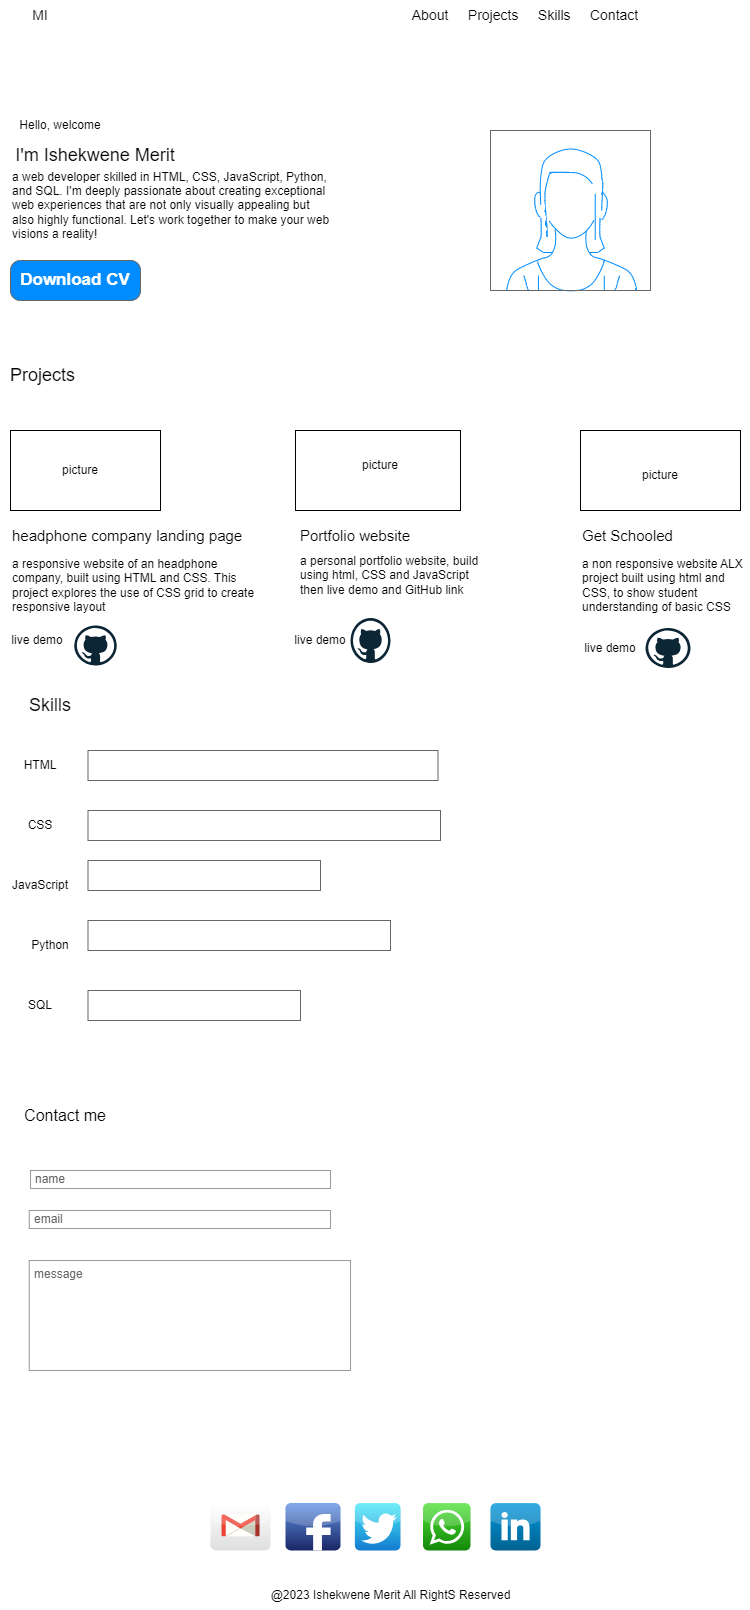

The diagram above was exported from draw.io. Its source (the exported page's mxGraphModel, read from the mxfile embedded in the PNG):
<mxGraphModel dx="794" dy="474" grid="1" gridSize="10" guides="1" tooltips="1" connect="1" arrows="1" fold="1" page="1" pageScale="1" pageWidth="850" pageHeight="1100" math="0" shadow="0">
  <root>
    <mxCell id="0" />
    <mxCell id="1" parent="0" />
    <mxCell id="OEFWw74h5DjbIBONqamb-1" value="About&amp;nbsp; &amp;nbsp; &amp;nbsp;Projects&amp;nbsp; &amp;nbsp; &amp;nbsp;Skills&amp;nbsp; &amp;nbsp; &amp;nbsp;Contact" style="text;html=1;strokeColor=none;fillColor=none;align=center;verticalAlign=middle;whiteSpace=wrap;rounded=0;fontSize=14;" parent="1" vertex="1">
      <mxGeometry x="380" y="40" width="370" height="30" as="geometry" />
    </mxCell>
    <mxCell id="OEFWw74h5DjbIBONqamb-2" value="I'm Ishekwene Merit" style="text;html=1;strokeColor=none;fillColor=none;align=center;verticalAlign=middle;whiteSpace=wrap;rounded=0;fontSize=18;" parent="1" vertex="1">
      <mxGeometry x="40" y="180" width="190" height="30" as="geometry" />
    </mxCell>
    <mxCell id="OEFWw74h5DjbIBONqamb-3" value="Hello, welcome" style="text;html=1;strokeColor=none;fillColor=none;align=center;verticalAlign=middle;whiteSpace=wrap;rounded=0;" parent="1" vertex="1">
      <mxGeometry x="50" y="150" width="100" height="30" as="geometry" />
    </mxCell>
    <mxCell id="OEFWw74h5DjbIBONqamb-5" value="a web developer skilled in HTML, CSS, JavaScript, Python, and SQL. I'm deeply passionate about creating exceptional web experiences that are not only visually appealing but also highly functional. Let's work together to make your web visions a reality!" style="text;html=1;strokeColor=none;fillColor=none;align=left;verticalAlign=middle;whiteSpace=wrap;rounded=0;" parent="1" vertex="1">
      <mxGeometry x="50" y="230" width="320" height="30" as="geometry" />
    </mxCell>
    <mxCell id="OEFWw74h5DjbIBONqamb-6" value="Download CV" style="strokeWidth=1;shadow=0;dashed=0;align=center;html=1;shape=mxgraph.mockup.buttons.button;strokeColor=#666666;fontColor=#ffffff;mainText=;buttonStyle=round;fontSize=17;fontStyle=1;fillColor=#008cff;whiteSpace=wrap;" parent="1" vertex="1">
      <mxGeometry x="50" y="300" width="130" height="40" as="geometry" />
    </mxCell>
    <mxCell id="OEFWw74h5DjbIBONqamb-7" value="MI" style="text;html=1;strokeColor=none;fillColor=none;align=center;verticalAlign=middle;whiteSpace=wrap;rounded=0;fontSize=14;" parent="1" vertex="1">
      <mxGeometry x="50" y="40" width="60" height="30" as="geometry" />
    </mxCell>
    <mxCell id="OEFWw74h5DjbIBONqamb-8" value="" style="verticalLabelPosition=bottom;shadow=0;dashed=0;align=center;html=1;verticalAlign=top;strokeWidth=1;shape=mxgraph.mockup.containers.userFemale;strokeColor=#666666;strokeColor2=#008cff;" parent="1" vertex="1">
      <mxGeometry x="530" y="170" width="160" height="160" as="geometry" />
    </mxCell>
    <mxCell id="OEFWw74h5DjbIBONqamb-9" value="Projects" style="text;html=1;strokeColor=none;fillColor=none;align=left;verticalAlign=middle;whiteSpace=wrap;rounded=0;fontSize=18;" parent="1" vertex="1">
      <mxGeometry x="47.5" y="390" width="175" height="50" as="geometry" />
    </mxCell>
    <mxCell id="OEFWw74h5DjbIBONqamb-20" value="" style="rounded=0;whiteSpace=wrap;html=1;" parent="1" vertex="1">
      <mxGeometry x="50" y="470" width="150" height="80" as="geometry" />
    </mxCell>
    <mxCell id="OEFWw74h5DjbIBONqamb-21" value="picture" style="text;html=1;strokeColor=none;fillColor=none;align=center;verticalAlign=middle;whiteSpace=wrap;rounded=0;" parent="1" vertex="1">
      <mxGeometry x="90" y="495" width="60" height="30" as="geometry" />
    </mxCell>
    <mxCell id="OEFWw74h5DjbIBONqamb-22" value="headphone company landing page" style="text;html=1;strokeColor=none;fillColor=none;align=left;verticalAlign=middle;whiteSpace=wrap;rounded=0;fontSize=15;" parent="1" vertex="1">
      <mxGeometry x="50" y="560" width="250" height="30" as="geometry" />
    </mxCell>
    <mxCell id="OEFWw74h5DjbIBONqamb-23" value="a responsive website of an headphone company, built using HTML and CSS. This project explores the use of CSS grid to create responsive layout" style="text;html=1;strokeColor=none;fillColor=none;align=left;verticalAlign=middle;whiteSpace=wrap;rounded=0;" parent="1" vertex="1">
      <mxGeometry x="50" y="610" width="250" height="30" as="geometry" />
    </mxCell>
    <mxCell id="OEFWw74h5DjbIBONqamb-24" value="" style="rounded=0;whiteSpace=wrap;html=1;" parent="1" vertex="1">
      <mxGeometry x="335" y="470" width="165" height="80" as="geometry" />
    </mxCell>
    <mxCell id="OEFWw74h5DjbIBONqamb-25" value="" style="rounded=0;whiteSpace=wrap;html=1;" parent="1" vertex="1">
      <mxGeometry x="620" y="470" width="160" height="80" as="geometry" />
    </mxCell>
    <mxCell id="OEFWw74h5DjbIBONqamb-26" value="picture" style="text;html=1;strokeColor=none;fillColor=none;align=center;verticalAlign=middle;whiteSpace=wrap;rounded=0;" parent="1" vertex="1">
      <mxGeometry x="390" y="490" width="60" height="30" as="geometry" />
    </mxCell>
    <mxCell id="OEFWw74h5DjbIBONqamb-27" value="picture" style="text;html=1;strokeColor=none;fillColor=none;align=center;verticalAlign=middle;whiteSpace=wrap;rounded=0;" parent="1" vertex="1">
      <mxGeometry x="670" y="500" width="60" height="30" as="geometry" />
    </mxCell>
    <mxCell id="OEFWw74h5DjbIBONqamb-28" value="Portfolio website" style="text;html=1;strokeColor=none;fillColor=none;align=left;verticalAlign=middle;whiteSpace=wrap;rounded=0;fontSize=15;" parent="1" vertex="1">
      <mxGeometry x="337.5" y="560" width="140" height="30" as="geometry" />
    </mxCell>
    <mxCell id="OEFWw74h5DjbIBONqamb-30" value="a personal portfolio website, build using html, CSS and JavaScript&#10;then live demo and GitHub link" style="text;html=1;strokeColor=none;fillColor=none;align=left;verticalAlign=middle;whiteSpace=wrap;rounded=0;" parent="1" vertex="1">
      <mxGeometry x="337.5" y="600" width="185" height="30" as="geometry" />
    </mxCell>
    <mxCell id="OEFWw74h5DjbIBONqamb-31" value="Get Schooled" style="text;html=1;strokeColor=none;fillColor=none;align=left;verticalAlign=middle;whiteSpace=wrap;rounded=0;fontSize=15;" parent="1" vertex="1">
      <mxGeometry x="620" y="560" width="110" height="30" as="geometry" />
    </mxCell>
    <mxCell id="OEFWw74h5DjbIBONqamb-32" value="a non responsive website ALX project built using html and CSS, to show student understanding of basic CSS" style="text;html=1;strokeColor=none;fillColor=none;align=left;verticalAlign=middle;whiteSpace=wrap;rounded=0;" parent="1" vertex="1">
      <mxGeometry x="620" y="610" width="170" height="30" as="geometry" />
    </mxCell>
    <mxCell id="OEFWw74h5DjbIBONqamb-33" value="Skills" style="text;html=1;strokeColor=none;fillColor=none;align=center;verticalAlign=middle;whiteSpace=wrap;rounded=0;fontSize=18;" parent="1" vertex="1">
      <mxGeometry x="60" y="730" width="60" height="30" as="geometry" />
    </mxCell>
    <mxCell id="OEFWw74h5DjbIBONqamb-34" value="" style="strokeWidth=1;shadow=0;dashed=0;align=center;html=1;shape=mxgraph.mockup.text.textBox;fontColor=#666666;align=left;fontSize=17;spacingLeft=4;spacingTop=-3;whiteSpace=wrap;strokeColor=#666666;mainText=" parent="1" vertex="1">
      <mxGeometry x="127.5" y="790" width="350" height="30" as="geometry" />
    </mxCell>
    <mxCell id="OEFWw74h5DjbIBONqamb-35" value="" style="strokeWidth=1;shadow=0;dashed=0;align=center;html=1;shape=mxgraph.mockup.text.textBox;fontColor=#666666;align=left;fontSize=17;spacingLeft=4;spacingTop=-3;whiteSpace=wrap;strokeColor=#666666;mainText=" parent="1" vertex="1">
      <mxGeometry x="127.5" y="960" width="302.5" height="30" as="geometry" />
    </mxCell>
    <mxCell id="OEFWw74h5DjbIBONqamb-36" value="" style="strokeWidth=1;shadow=0;dashed=0;align=center;html=1;shape=mxgraph.mockup.text.textBox;fontColor=#666666;align=left;fontSize=17;spacingLeft=4;spacingTop=-3;whiteSpace=wrap;strokeColor=#666666;mainText=" parent="1" vertex="1">
      <mxGeometry x="127.5" y="900" width="232.5" height="30" as="geometry" />
    </mxCell>
    <mxCell id="OEFWw74h5DjbIBONqamb-37" value="" style="strokeWidth=1;shadow=0;dashed=0;align=center;html=1;shape=mxgraph.mockup.text.textBox;fontColor=#666666;align=left;fontSize=17;spacingLeft=4;spacingTop=-3;whiteSpace=wrap;strokeColor=#666666;mainText=" parent="1" vertex="1">
      <mxGeometry x="127.5" y="850" width="352.5" height="30" as="geometry" />
    </mxCell>
    <mxCell id="OEFWw74h5DjbIBONqamb-38" value="Python" style="text;html=1;strokeColor=none;fillColor=none;align=center;verticalAlign=middle;whiteSpace=wrap;rounded=0;" parent="1" vertex="1">
      <mxGeometry x="60" y="970" width="60" height="30" as="geometry" />
    </mxCell>
    <mxCell id="OEFWw74h5DjbIBONqamb-39" value="JavaScript" style="text;html=1;strokeColor=none;fillColor=none;align=center;verticalAlign=middle;whiteSpace=wrap;rounded=0;" parent="1" vertex="1">
      <mxGeometry x="50" y="910" width="60" height="30" as="geometry" />
    </mxCell>
    <mxCell id="OEFWw74h5DjbIBONqamb-40" value="CSS" style="text;html=1;strokeColor=none;fillColor=none;align=center;verticalAlign=middle;whiteSpace=wrap;rounded=0;" parent="1" vertex="1">
      <mxGeometry x="50" y="850" width="60" height="30" as="geometry" />
    </mxCell>
    <mxCell id="OEFWw74h5DjbIBONqamb-41" value="HTML" style="text;html=1;strokeColor=none;fillColor=none;align=center;verticalAlign=middle;whiteSpace=wrap;rounded=0;" parent="1" vertex="1">
      <mxGeometry x="50" y="790" width="60" height="30" as="geometry" />
    </mxCell>
    <mxCell id="OEFWw74h5DjbIBONqamb-43" value="SQL" style="text;html=1;strokeColor=none;fillColor=none;align=center;verticalAlign=middle;whiteSpace=wrap;rounded=0;" parent="1" vertex="1">
      <mxGeometry x="50" y="1030" width="60" height="30" as="geometry" />
    </mxCell>
    <mxCell id="OEFWw74h5DjbIBONqamb-44" value="" style="strokeWidth=1;shadow=0;dashed=0;align=center;html=1;shape=mxgraph.mockup.text.textBox;fontColor=#666666;align=left;fontSize=17;spacingLeft=4;spacingTop=-3;whiteSpace=wrap;strokeColor=#666666;mainText=" parent="1" vertex="1">
      <mxGeometry x="127.5" y="1030" width="212.5" height="30" as="geometry" />
    </mxCell>
    <mxCell id="OEFWw74h5DjbIBONqamb-45" value="Contact me" style="text;html=1;strokeColor=none;fillColor=none;align=center;verticalAlign=middle;whiteSpace=wrap;rounded=0;fontSize=16;" parent="1" vertex="1">
      <mxGeometry x="50" y="1140" width="110" height="30" as="geometry" />
    </mxCell>
    <mxCell id="OEFWw74h5DjbIBONqamb-47" value="email" style="strokeWidth=1;shadow=0;dashed=0;align=center;html=1;shape=mxgraph.mockup.forms.rrect;fillColor=#ffffff;rSize=0;fontColor=#666666;align=left;spacingLeft=3;strokeColor=#999999;" parent="1" vertex="1">
      <mxGeometry x="68.75" y="1250" width="301.25" height="18" as="geometry" />
    </mxCell>
    <mxCell id="OEFWw74h5DjbIBONqamb-55" value="name" style="strokeWidth=1;shadow=0;dashed=0;align=center;html=1;shape=mxgraph.mockup.forms.rrect;fillColor=#ffffff;rSize=0;fontColor=#666666;align=left;spacingLeft=3;strokeColor=#999999;" parent="1" vertex="1">
      <mxGeometry x="70" y="1210" width="300" height="18" as="geometry" />
    </mxCell>
    <mxCell id="OEFWw74h5DjbIBONqamb-56" value="message" style="strokeWidth=1;shadow=0;dashed=0;align=center;html=1;shape=mxgraph.mockup.forms.rrect;fillColor=#ffffff;rSize=0;fontColor=#666666;align=left;spacingLeft=3;strokeColor=#999999;verticalAlign=top;whiteSpace=wrap;" parent="1" vertex="1">
      <mxGeometry x="68.75" y="1300" width="321.25" height="110" as="geometry" />
    </mxCell>
    <mxCell id="OEFWw74h5DjbIBONqamb-57" value="" style="dashed=0;outlineConnect=0;html=1;align=center;labelPosition=center;verticalLabelPosition=bottom;verticalAlign=top;shape=mxgraph.weblogos.github" parent="1" vertex="1">
      <mxGeometry x="685" y="667.5" width="45" height="40" as="geometry" />
    </mxCell>
    <mxCell id="OEFWw74h5DjbIBONqamb-58" value="" style="dashed=0;outlineConnect=0;html=1;align=center;labelPosition=center;verticalLabelPosition=bottom;verticalAlign=top;shape=mxgraph.weblogos.github" parent="1" vertex="1">
      <mxGeometry x="390" y="657.5" width="40" height="45" as="geometry" />
    </mxCell>
    <mxCell id="OEFWw74h5DjbIBONqamb-59" value="" style="dashed=0;outlineConnect=0;html=1;align=center;labelPosition=center;verticalLabelPosition=bottom;verticalAlign=top;shape=mxgraph.weblogos.github" parent="1" vertex="1">
      <mxGeometry x="113.75" y="665" width="42.5" height="40" as="geometry" />
    </mxCell>
    <mxCell id="OEFWw74h5DjbIBONqamb-60" value="" style="dashed=0;outlineConnect=0;html=1;align=center;labelPosition=center;verticalLabelPosition=bottom;verticalAlign=top;shape=mxgraph.webicons.linkedin;fillColor=#0095DB;gradientColor=#006391" parent="1" vertex="1">
      <mxGeometry x="530" y="1542.6" width="50" height="47.4" as="geometry" />
    </mxCell>
    <mxCell id="OEFWw74h5DjbIBONqamb-61" value="" style="dashed=0;outlineConnect=0;html=1;align=center;labelPosition=center;verticalLabelPosition=bottom;verticalAlign=top;shape=mxgraph.webicons.whatsapp;fillColor=#4FE238;gradientColor=#138709" parent="1" vertex="1">
      <mxGeometry x="462.5" y="1542.6" width="47.5" height="47.4" as="geometry" />
    </mxCell>
    <mxCell id="OEFWw74h5DjbIBONqamb-62" value="" style="dashed=0;outlineConnect=0;html=1;align=center;labelPosition=center;verticalLabelPosition=bottom;verticalAlign=top;shape=mxgraph.webicons.twitter;fillColor=#49EAF7;gradientColor=#137BD0" parent="1" vertex="1">
      <mxGeometry x="394.38" y="1542.6" width="45.62" height="47.4" as="geometry" />
    </mxCell>
    <mxCell id="OEFWw74h5DjbIBONqamb-63" value="" style="dashed=0;outlineConnect=0;html=1;align=center;labelPosition=center;verticalLabelPosition=bottom;verticalAlign=top;shape=mxgraph.webicons.facebook;fillColor=#6294E4;gradientColor=#1A2665" parent="1" vertex="1">
      <mxGeometry x="325" y="1542.6" width="55" height="47.4" as="geometry" />
    </mxCell>
    <mxCell id="OEFWw74h5DjbIBONqamb-64" value="" style="dashed=0;outlineConnect=0;html=1;align=center;labelPosition=center;verticalLabelPosition=bottom;verticalAlign=top;shape=mxgraph.webicons.gmail;gradientColor=#DFDEDE" parent="1" vertex="1">
      <mxGeometry x="250" y="1542.6" width="60" height="47.4" as="geometry" />
    </mxCell>
    <mxCell id="OEFWw74h5DjbIBONqamb-66" value="live demo" style="text;html=1;strokeColor=none;fillColor=none;align=center;verticalAlign=middle;whiteSpace=wrap;rounded=0;" parent="1" vertex="1">
      <mxGeometry x="620" y="672.5" width="60" height="30" as="geometry" />
    </mxCell>
    <mxCell id="OEFWw74h5DjbIBONqamb-67" value="live demo" style="text;html=1;strokeColor=none;fillColor=none;align=center;verticalAlign=middle;whiteSpace=wrap;rounded=0;" parent="1" vertex="1">
      <mxGeometry x="330" y="665" width="60" height="30" as="geometry" />
    </mxCell>
    <mxCell id="OEFWw74h5DjbIBONqamb-68" value="live demo" style="text;html=1;strokeColor=none;fillColor=none;align=center;verticalAlign=middle;whiteSpace=wrap;rounded=0;" parent="1" vertex="1">
      <mxGeometry x="43.75" y="665" width="66.25" height="30" as="geometry" />
    </mxCell>
    <mxCell id="OEFWw74h5DjbIBONqamb-69" value="@2023 Ishekwene Merit All RightS Reserved" style="text;html=1;strokeColor=none;fillColor=none;align=center;verticalAlign=middle;whiteSpace=wrap;rounded=0;" parent="1" vertex="1">
      <mxGeometry x="292.5" y="1620" width="275" height="30" as="geometry" />
    </mxCell>
  </root>
</mxGraphModel>